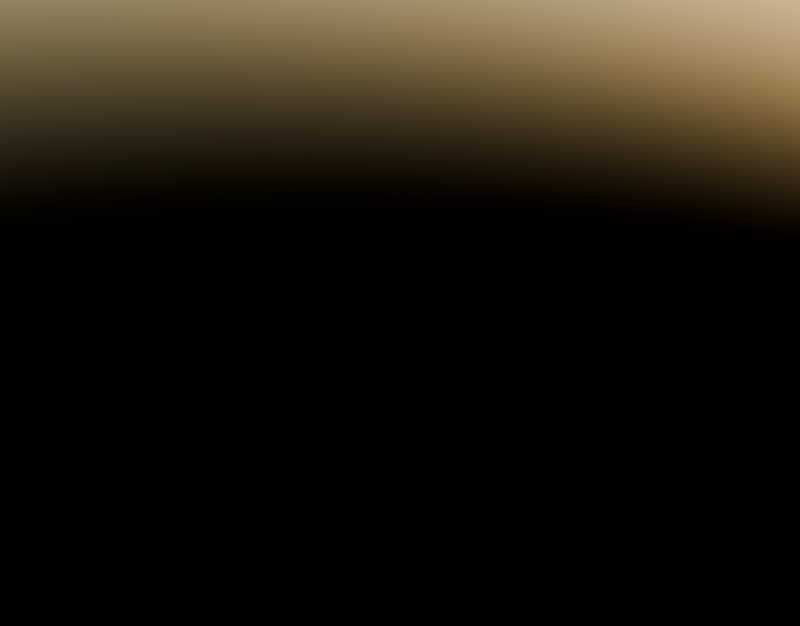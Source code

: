 # Source: Fruit.blend  (saved by Blender 4.3.34; exported with 4.5.12 LTS)
import bpy
from mathutils import Matrix  # noqa: F401  (used for matrix-valued properties, if any)

bpy.ops.wm.read_factory_settings(use_empty=True)
scene = bpy.context.scene
scene.name = 'Scene'

# ---- collections
col_i_forgot_to_select_another_collection = bpy.data.collections.new('I forgot to select another collection'); scene.collection.children.link(col_i_forgot_to_select_another_collection)
col_reference = bpy.data.collections.new('Reference'); scene.collection.children.link(col_reference)

# ---- world
world_world = bpy.data.worlds.new('World'); scene.world = world_world
world_world.use_nodes = True; world_world.node_tree.nodes.clear()
_N = world_world.node_tree.nodes; _L = world_world.node_tree.links
n0 = _N.new('ShaderNodeBackground'); n0.name = 'Background'; n0.location = (120, 300)
n1 = _N.new('ShaderNodeOutputWorld'); n1.name = 'World Output'; n1.location = (280, 300)
n2 = _N.new('ShaderNodeTexSky'); n2.name = 'Sky Texture'; n2.location = (-40, 300)
n2.sun_elevation = 0.1745
n2.sun_rotation = 0.3491
_L.new(n0.outputs[0], n1.inputs[0])
_L.new(n2.outputs[0], n0.inputs[0])
n1.is_active_output = True
world_world.color = (0.05088, 0.05088, 0.05088)
world_world.use_sun_shadow = False
world_world.sun_shadow_jitter_overblur = 0.0

# ---- objects

# ---- transforms, parenting, visibility, modifiers, constraints

# ---- collection membership

# ---- scene / render settings (as saved in the file)
scene.frame_start = 1; scene.frame_end = 120; scene.frame_set(1)
scene.render.engine = 'CYCLES'
scene.render.image_settings.file_format = 'FFMPEG'
scene.render.image_settings.color_mode = 'RGB'
scene.render.resolution_x = 1840
scene.render.resolution_y = 1440
scene.render.use_border = True
scene.cycles.samples = 128
scene.cycles.sampling_pattern = 'TABULATED_SOBOL'
scene.cycles.adaptive_threshold = 0.001
scene.eevee.ray_tracing_options.trace_max_roughness = 0.0
bpy.context.view_layer.update()

# ---- added for rendering (the .blend has no active camera): camera
cam_auto = bpy.data.cameras.new('AutoCamera')
cam_auto.lens = 50.0
cam_auto.sensor_width = 36.0
cam_auto.clip_end = 1000.0
ob_auto_camera = bpy.data.objects.new('AutoCamera', cam_auto)
scene.collection.objects.link(ob_auto_camera)
ob_auto_camera.location = (9.25225, -11.1027, 7.4018)
ob_auto_camera.rotation_euler = (1.09748, -7.21219e-08, 0.694738)
scene.camera = ob_auto_camera
bpy.context.view_layer.update()
